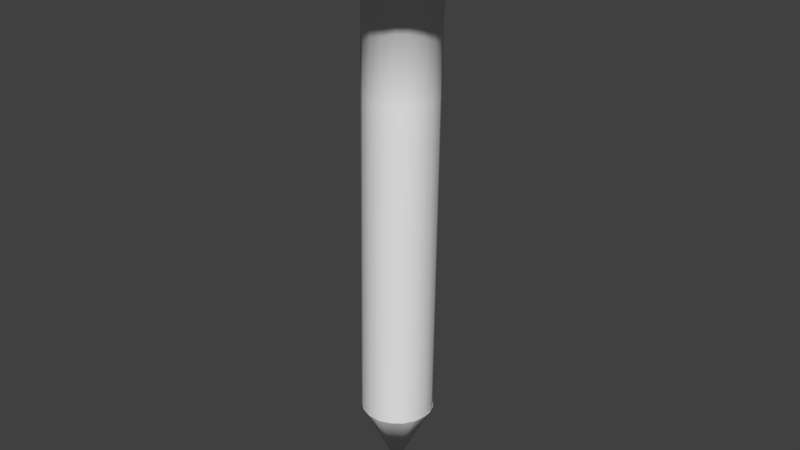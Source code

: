 # Source: LBSR_Nail.blend  (saved by Blender 2.73.0; exported with 4.5.12 LTS)
import bpy
from mathutils import Matrix  # noqa: F401  (used for matrix-valued properties, if any)

bpy.ops.wm.read_factory_settings(use_empty=True)
scene = bpy.context.scene
scene.name = 'Scene'

# ---- collections
col_collection_1 = bpy.data.collections.new('Collection 1'); scene.collection.children.link(col_collection_1)

# ---- materials (node trees are filled in below, after node groups)
mat_wire_135006006 = bpy.data.materials.new('wire_135006006')
mat_wire_135006006.alpha_threshold = 0.0
mat_wire_135006006.use_transparent_shadow = False
mat_wire_135006006.roughness = 0.5

# ---- material node trees

# ---- world
world_world = bpy.data.worlds.new('World'); scene.world = world_world
world_world.color = (0.05088, 0.05088, 0.05088)
world_world.use_sun_shadow = False
world_world.sun_shadow_jitter_overblur = 0.0
world_world.cycles.sampling_method = 'MANUAL'
world_world.cycles.sample_map_resolution = 256

# ---- meshes
me_cylinder001 = bpy.data.meshes.new('Cylinder001')
me_cylinder001.from_pydata([(0.1426, 0.0, 0.06238), (0.134, 0.04876, 0.06238), (0.134, 0.04876, 0.4479), (0.1426, 0.0, 0.4479), (0.1092, 0.09165, 0.06238), (0.1092, 0.09165, 0.4479), (0.07129, 0.1235, 0.06238), (0.07129, 0.1235, 0.4479), (0.02476, 0.1404, 0.06238), (0.02476, 0.1404, 0.4479), (-0.02476, 0.1404, 0.06238), (-0.02476, 0.1404, 0.4479), (-0.07129, 0.1235, 0.06238), (-0.07129, 0.1235, 0.4479), (-0.1092, 0.09165, 0.06238), (-0.1092, 0.09165, 0.4479), (-0.134, 0.04876, 0.06238), (-0.134, 0.04876, 0.4479), (-0.1426, 0.0, 0.06238), (-0.1426, 0.0, 0.4479), (-0.134, -0.04876, 0.06238), (-0.134, -0.04876, 0.4479), (-0.1092, -0.09165, 0.06238), (-0.1092, -0.09165, 0.4479), (-0.07129, -0.1235, 0.06238), (-0.07129, -0.1235, 0.4479), (-0.02476, -0.1404, 0.06238), (-0.02476, -0.1404, 0.4479), (0.02476, -0.1404, 0.06238), (0.02476, -0.1404, 0.4479), (0.07129, -0.1235, 0.06238), (0.07129, -0.1235, 0.4479), (0.1092, -0.09165, 0.06238), (0.1092, -0.09165, 0.4479), (0.134, -0.04876, 0.06238), (0.134, -0.04876, 0.4479), (0.134, 0.04876, 1.365), (0.1426, 0.0, 1.365), (0.1092, 0.09165, 1.365), (0.07129, 0.1235, 1.365), (0.02476, 0.1404, 1.365), (-0.02476, 0.1404, 1.365), (-0.07129, 0.1235, 1.365), (-0.1092, 0.09165, 1.365), (-0.134, 0.04876, 1.365), (-0.1426, 0.0, 1.365), (-0.134, -0.04876, 1.365), (-0.1092, -0.09165, 1.365), (-0.07129, -0.1235, 1.365), (-0.02476, -0.1404, 1.365), (0.02476, -0.1404, 1.365), (0.07129, -0.1235, 1.365), (0.1092, -0.09165, 1.365), (0.134, -0.04876, 1.365), (0.134, 0.04876, 1.852), (0.1426, 0.0, 1.852), (0.1092, 0.09165, 1.852), (0.07129, 0.1235, 1.852), (0.02476, 0.1404, 1.852), (-0.02476, 0.1404, 1.852), (-0.07129, 0.1235, 1.852), (-0.1092, 0.09165, 1.852), (-0.134, 0.04876, 1.852), (-0.1426, 0.0, 1.852), (-0.134, -0.04876, 1.852), (-0.1092, -0.09165, 1.852), (-0.07129, -0.1235, 1.852), (-0.02476, -0.1404, 1.852), (0.02476, -0.1404, 1.852), (0.07129, -0.1235, 1.852), (0.1092, -0.09165, 1.852), (0.134, -0.04876, 1.852), (0.4267, 0.1553, 1.878), (0.4541, 0.0, 1.878), (0.3478, 0.2919, 1.878), (0.227, 0.3932, 1.878), (0.07885, 0.4472, 1.878), (-0.07885, 0.4472, 1.878), (-0.227, 0.3932, 1.878), (-0.3478, 0.2919, 1.878), (-0.4267, 0.1553, 1.878), (-0.4541, 0.0, 1.878), (-0.4267, -0.1553, 1.878), (-0.3478, -0.2919, 1.878), (-0.227, -0.3932, 1.878), (-0.07885, -0.4472, 1.878), (0.07885, -0.4472, 1.878), (0.227, -0.3932, 1.878), (0.3478, -0.2919, 1.878), (0.4267, -0.1553, 1.878), (0.4267, 0.1553, 1.933), (0.4541, 0.0, 1.933), (0.3478, 0.2919, 1.933), (0.227, 0.3932, 1.933), (0.07885, 0.4472, 1.933), (-0.07885, 0.4472, 1.933), (-0.227, 0.3932, 1.933), (-0.3478, 0.2919, 1.933), (-0.4267, 0.1553, 1.933), (-0.4541, 0.0, 1.933), (-0.4267, -0.1553, 1.933), (-0.3478, -0.2919, 1.933), (-0.227, -0.3932, 1.933), (-0.07885, -0.4472, 1.933), (0.07885, -0.4472, 1.933), (0.227, -0.3932, 1.933), (0.3478, -0.2919, 1.933), (0.4267, -0.1553, 1.933)], [], [(0, 1, 2, 3), (1, 4, 5, 2), (4, 6, 7, 5), (6, 8, 9, 7), (8, 10, 11, 9), (10, 12, 13, 11), (12, 14, 15, 13), (14, 16, 17, 15), (16, 18, 19, 17), (18, 20, 21, 19), (20, 22, 23, 21), (22, 24, 25, 23), (24, 26, 27, 25), (26, 28, 29, 27), (28, 30, 31, 29), (30, 32, 33, 31), (32, 34, 35, 33), (34, 0, 3, 35), (3, 2, 36, 37), (2, 5, 38, 36), (5, 7, 39, 38), (7, 9, 40, 39), (9, 11, 41, 40), (11, 13, 42, 41), (13, 15, 43, 42), (15, 17, 44, 43), (17, 19, 45, 44), (19, 21, 46, 45), (21, 23, 47, 46), (23, 25, 48, 47), (25, 27, 49, 48), (27, 29, 50, 49), (29, 31, 51, 50), (31, 33, 52, 51), (33, 35, 53, 52), (35, 3, 37, 53), (37, 36, 54, 55), (36, 38, 56, 54), (38, 39, 57, 56), (39, 40, 58, 57), (40, 41, 59, 58), (41, 42, 60, 59), (42, 43, 61, 60), (43, 44, 62, 61), (44, 45, 63, 62), (45, 46, 64, 63), (46, 47, 65, 64), (47, 48, 66, 65), (48, 49, 67, 66), (49, 50, 68, 67), (50, 51, 69, 68), (51, 52, 70, 69), (52, 53, 71, 70), (53, 37, 55, 71), (55, 54, 72, 73), (54, 56, 74, 72), (56, 57, 75, 74), (57, 58, 76, 75), (58, 59, 77, 76), (59, 60, 78, 77), (60, 61, 79, 78), (61, 62, 80, 79), (62, 63, 81, 80), (63, 64, 82, 81), (64, 65, 83, 82), (65, 66, 84, 83), (66, 67, 85, 84), (67, 68, 86, 85), (68, 69, 87, 86), (69, 70, 88, 87), (70, 71, 89, 88), (71, 55, 73, 89), (73, 72, 90, 91), (72, 74, 92, 90), (74, 75, 93, 92), (75, 76, 94, 93), (76, 77, 95, 94), (77, 78, 96, 95), (78, 79, 97, 96), (79, 80, 98, 97), (80, 81, 99, 98), (81, 82, 100, 99), (82, 83, 101, 100), (83, 84, 102, 101), (84, 85, 103, 102), (85, 86, 104, 103), (86, 87, 105, 104), (87, 88, 106, 105), (88, 89, 107, 106), (89, 73, 91, 107), (28, 0, 32, 30), (28, 26, 24, 20), (24, 22, 20), (20, 18, 16, 12), (16, 14, 12), (12, 10, 8, 4), (8, 6, 4), (20, 12, 4, 28), (0, 28, 4, 1), (32, 0, 34), (90, 92, 93, 107), (93, 94, 95, 97), (95, 96, 97), (97, 98, 99, 101), (99, 100, 101), (101, 102, 103, 105), (103, 104, 105), (97, 101, 105, 93), (105, 106, 107, 93), (91, 90, 107)])
me_cylinder001.polygons.foreach_set('use_smooth', [True] * 110)
_k = set([(0, 1), (0, 34), (1, 4), (4, 6), (6, 8), (8, 10), (10, 12), (12, 14), (14, 16), (16, 18), (18, 20), (20, 22), (22, 24), (24, 26), (26, 28), (28, 30), (30, 32), (32, 34), (90, 91), (90, 92), (91, 107), (92, 93), (93, 94), (94, 95), (95, 96), (96, 97), (97, 98), (98, 99), (99, 100), (100, 101), (101, 102), (102, 103), (103, 104), (104, 105), (105, 106), (106, 107)])
me_cylinder001.attributes.new('sharp_edge', 'BOOLEAN', 'EDGE').data.foreach_set('value', [ (min(e.vertices), max(e.vertices)) in _k for e in me_cylinder001.edges])
_uv = me_cylinder001.uv_layers.new(name='UVMap')
_uv.uv.foreach_set('vector', [0.75, 0.0, 0.8056, 0.0, 0.8056, 0.2, 0.75, 0.2, 0.8056, 0.0, 0.8611, 0.0, 0.8611, 0.2, 0.8056, 0.2, 0.8611, 0.0, 0.9167, 0.0, 0.9167, 0.2, 0.8611, 0.2, 0.9167, 0.0, 0.9722, 0.0, 0.9722, 0.2, 0.9167, 0.2, 0.9722, 0.0, 1.028, 0.0, 1.028, 0.2, 0.9722, 0.2, 0.02778, 0.0, 0.08333, 0.0, 0.08333, 0.2, 0.02778, 0.2, 0.08333, 0.0, 0.1389, 0.0, 0.1389, 0.2, 0.08333, 0.2, 0.1389, 0.0, 0.1944, 0.0, 0.1944, 0.2, 0.1389, 0.2, 0.1944, 0.0, 0.25, 0.0, 0.25, 0.2, 0.1944, 0.2, 0.25, 0.0, 0.3056, 0.0, 0.3056, 0.2, 0.25, 0.2, 0.3056, 0.0, 0.3611, 0.0, 0.3611, 0.2, 0.3056, 0.2, 0.3611, 0.0, 0.4167, 0.0, 0.4167, 0.2, 0.3611, 0.2, 0.4167, 0.0, 0.4722, 0.0, 0.4722, 0.2, 0.4167, 0.2, 0.4722, 0.0, 0.5278, 0.0, 0.5278, 0.2, 0.4722, 0.2, 0.5278, 0.0, 0.5833, 0.0, 0.5833, 0.2, 0.5278, 0.2, 0.5833, 0.0, 0.6389, 0.0, 0.6389, 0.2, 0.5833, 0.2, 0.6389, 0.0, 0.6944, 0.0, 0.6944, 0.2, 0.6389, 0.2, 0.6944, 0.0, 0.75, 0.0, 0.75, 0.2, 0.6944, 0.2, 0.75, 0.2, 0.8056, 0.2, 0.8056, 0.4, 0.75, 0.4, 0.8056, 0.2, 0.8611, 0.2, 0.8611, 0.4, 0.8056, 0.4, 0.8611, 0.2, 0.9167, 0.2, 0.9167, 0.4, 0.8611, 0.4, 0.9167, 0.2, 0.9722, 0.2, 0.9722, 0.4, 0.9167, 0.4, 0.9722, 0.2, 1.028, 0.2, 1.028, 0.4, 0.9722, 0.4, 0.02778, 0.2, 0.08333, 0.2, 0.08333, 0.4, 0.02778, 0.4, 0.08333, 0.2, 0.1389, 0.2, 0.1389, 0.4, 0.08333, 0.4, 0.1389, 0.2, 0.1944, 0.2, 0.1944, 0.4, 0.1389, 0.4, 0.1944, 0.2, 0.25, 0.2, 0.25, 0.4, 0.1944, 0.4, 0.25, 0.2, 0.3056, 0.2, 0.3056, 0.4, 0.25, 0.4, 0.3056, 0.2, 0.3611, 0.2, 0.3611, 0.4, 0.3056, 0.4, 0.3611, 0.2, 0.4167, 0.2, 0.4167, 0.4, 0.3611, 0.4, 0.4167, 0.2, 0.4722, 0.2, 0.4722, 0.4, 0.4167, 0.4, 0.4722, 0.2, 0.5278, 0.2, 0.5278, 0.4, 0.4722, 0.4, 0.5278, 0.2, 0.5833, 0.2, 0.5833, 0.4, 0.5278, 0.4, 0.5833, 0.2, 0.6389, 0.2, 0.6389, 0.4, 0.5833, 0.4, 0.6389, 0.2, 0.6944, 0.2, 0.6944, 0.4, 0.6389, 0.4, 0.6944, 0.2, 0.75, 0.2, 0.75, 0.4, 0.6944, 0.4, 0.75, 0.4, 0.8056, 0.4, 0.8056, 0.6, 0.75, 0.6, 0.8056, 0.4, 0.8611, 0.4, 0.8611, 0.6, 0.8056, 0.6, 0.8611, 0.4, 0.9167, 0.4, 0.9167, 0.6, 0.8611, 0.6, 0.9167, 0.4, 0.9722, 0.4, 0.9722, 0.6, 0.9167, 0.6, 0.9722, 0.4, 1.028, 0.4, 1.028, 0.6, 0.9722, 0.6, 0.02778, 0.4, 0.08333, 0.4, 0.08333, 0.6, 0.02778, 0.6, 0.08333, 0.4, 0.1389, 0.4, 0.1389, 0.6, 0.08333, 0.6, 0.1389, 0.4, 0.1944, 0.4, 0.1944, 0.6, 0.1389, 0.6, 0.1944, 0.4, 0.25, 0.4, 0.25, 0.6, 0.1944, 0.6, 0.25, 0.4, 0.3056, 0.4, 0.3056, 0.6, 0.25, 0.6, 0.3056, 0.4, 0.3611, 0.4, 0.3611, 0.6, 0.3056, 0.6, 0.3611, 0.4, 0.4167, 0.4, 0.4167, 0.6, 0.3611, 0.6, 0.4167, 0.4, 0.4722, 0.4, 0.4722, 0.6, 0.4167, 0.6, 0.4722, 0.4, 0.5278, 0.4, 0.5278, 0.6, 0.4722, 0.6, 0.5278, 0.4, 0.5833, 0.4, 0.5833, 0.6, 0.5278, 0.6, 0.5833, 0.4, 0.6389, 0.4, 0.6389, 0.6, 0.5833, 0.6, 0.6389, 0.4, 0.6944, 0.4, 0.6944, 0.6, 0.6389, 0.6, 0.6944, 0.4, 0.75, 0.4, 0.75, 0.6, 0.6944, 0.6, 0.75, 0.6, 0.8056, 0.6, 0.8056, 0.8, 0.75, 0.8, 0.8056, 0.6, 0.8611, 0.6, 0.8611, 0.8, 0.8056, 0.8, 0.8611, 0.6, 0.9167, 0.6, 0.9167, 0.8, 0.8611, 0.8, 0.9167, 0.6, 0.9722, 0.6, 0.9722, 0.8, 0.9167, 0.8, 0.9722, 0.6, 1.028, 0.6, 1.028, 0.8, 0.9722, 0.8, 0.02778, 0.6, 0.08333, 0.6, 0.08333, 0.8, 0.02778, 0.8, 0.08333, 0.6, 0.1389, 0.6, 0.1389, 0.8, 0.08333, 0.8, 0.1389, 0.6, 0.1944, 0.6, 0.1944, 0.8, 0.1389, 0.8, 0.1944, 0.6, 0.25, 0.6, 0.25, 0.8, 0.1944, 0.8, 0.25, 0.6, 0.3056, 0.6, 0.3056, 0.8, 0.25, 0.8, 0.3056, 0.6, 0.3611, 0.6, 0.3611, 0.8, 0.3056, 0.8, 0.3611, 0.6, 0.4167, 0.6, 0.4167, 0.8, 0.3611, 0.8, 0.4167, 0.6, 0.4722, 0.6, 0.4722, 0.8, 0.4167, 0.8, 0.4722, 0.6, 0.5278, 0.6, 0.5278, 0.8, 0.4722, 0.8, 0.5278, 0.6, 0.5833, 0.6, 0.5833, 0.8, 0.5278, 0.8, 0.5833, 0.6, 0.6389, 0.6, 0.6389, 0.8, 0.5833, 0.8, 0.6389, 0.6, 0.6944, 0.6, 0.6944, 0.8, 0.6389, 0.8, 0.6944, 0.6, 0.75, 0.6, 0.75, 0.8, 0.6944, 0.8, 0.75, 0.8, 0.8056, 0.8, 0.8056, 1.0, 0.75, 1.0, 0.8056, 0.8, 0.8611, 0.8, 0.8611, 1.0, 0.8056, 1.0, 0.8611, 0.8, 0.9167, 0.8, 0.9167, 1.0, 0.8611, 1.0, 0.9167, 0.8, 0.9722, 0.8, 0.9722, 1.0, 0.9167, 1.0, 0.9722, 0.8, 1.028, 0.8, 1.028, 1.0, 0.9722, 1.0, 0.02778, 0.8, 0.08333, 0.8, 0.08333, 1.0, 0.02778, 1.0, 0.08333, 0.8, 0.1389, 0.8, 0.1389, 1.0, 0.08333, 1.0, 0.1389, 0.8, 0.1944, 0.8, 0.1944, 1.0, 0.1389, 1.0, 0.1944, 0.8, 0.25, 0.8, 0.25, 1.0, 0.1944, 1.0, 0.25, 0.8, 0.3056, 0.8, 0.3056, 1.0, 0.25, 1.0, 0.3056, 0.8, 0.3611, 0.8, 0.3611, 1.0, 0.3056, 1.0, 0.3611, 0.8, 0.4167, 0.8, 0.4167, 1.0, 0.3611, 1.0, 0.4167, 0.8, 0.4722, 0.8, 0.4722, 1.0, 0.4167, 1.0, 0.4722, 0.8, 0.5278, 0.8, 0.5278, 1.0, 0.4722, 1.0, 0.5278, 0.8, 0.5833, 0.8, 0.5833, 1.0, 0.5278, 1.0, 0.5833, 0.8, 0.6389, 0.8, 0.6389, 1.0, 0.5833, 1.0, 0.6389, 0.8, 0.6944, 0.8, 0.6944, 1.0, 0.6389, 1.0, 0.6944, 0.8, 0.75, 0.8, 0.75, 1.0, 0.6944, 1.0, 0.9924, 0.5868, 0.5, 1.0, 0.8214, 0.883, 0.933, 0.75, 0.9924, 0.5868, 0.9924, 0.4132, 0.933, 0.25, 0.671, 0.03015, 0.933, 0.25, 0.8214, 0.117, 0.671, 0.03015, 0.671, 0.03015, 0.5, 0.0, 0.329, 0.03015, 0.06699, 0.25, 0.329, 0.03015, 0.1786, 0.117, 0.06699, 0.25, 0.06699, 0.25, 0.007596, 0.4132, 0.007596, 0.5868, 0.1786, 0.883, 0.007596, 0.5868, 0.06699, 0.75, 0.1786, 0.883, 0.671, 0.03015, 0.06699, 0.25, 0.1786, 0.883, 0.9924, 0.5868, 0.5, 1.0, 0.9924, 0.5868, 0.1786, 0.883, 0.329, 0.9698, 0.8214, 0.883, 0.5, 1.0, 0.671, 0.9698, 0.329, 0.9698, 0.1786, 0.883, 0.06699, 0.75, 0.671, 0.9698, 0.06699, 0.75, 0.007596, 0.5868, 0.007596, 0.4132, 0.1786, 0.117, 0.007596, 0.4132, 0.06699, 0.25, 0.1786, 0.117, 0.1786, 0.117, 0.329, 0.03015, 0.5, 0.0, 0.8214, 0.117, 0.5, 0.0, 0.671, 0.03015, 0.8214, 0.117, 0.8214, 0.117, 0.933, 0.25, 0.9924, 0.4132, 0.933, 0.75, 0.9924, 0.4132, 0.9924, 0.5868, 0.933, 0.75, 0.1786, 0.117, 0.8214, 0.117, 0.933, 0.75, 0.06699, 0.75, 0.933, 0.75, 0.8214, 0.883, 0.671, 0.9698, 0.06699, 0.75, 0.5, 1.0, 0.329, 0.9698, 0.671, 0.9698])
me_cylinder001.materials.append(mat_wire_135006006)
me_cylinder001.use_remesh_preserve_volume = False
me_cylinder001.use_remesh_preserve_attributes = False
me_cylinder001.use_mirror_vertex_groups = False
me_cylinder001.update()
me_circle001 = bpy.data.meshes.new('Circle001')
me_circle001.from_pydata([(-0.03297, 0.1426, 0.06214), (-0.000254, 0.1464, 0.06214), (0.03246, 0.1426, 0.06214), (-0.06302, 0.1319, 0.06214), (-0.1393, 0.03634, 0.06214), (-0.1285, 0.06639, 0.06214), (-0.1117, 0.0929, 0.06214), (-0.143, 0.003626, 0.06214), (-0.1393, -0.02909, 0.06214), (-0.1285, -0.05914, 0.06214), (-0.1117, -0.08565, 0.06214), (-0.08953, -0.1078, 0.06214), (-0.06302, -0.1246, 0.06214), (-0.03297, -0.1354, 0.06214), (-0.000254, -0.1392, 0.06214), (0.03246, -0.1354, 0.06214), (0.06251, -0.1246, 0.06214), (0.08902, -0.1078, 0.06214), (0.1111, -0.08565, 0.06214), (0.128, -0.05914, 0.06214), (0.1388, -0.02909, 0.06214), (0.1425, 0.003626, 0.06214), (0.1388, 0.03634, 0.06214), (0.128, 0.06639, 0.06214), (0.1111, 0.0929, 0.06214), (-0.08953, 0.115, 0.06214), (0.08902, 0.115, 0.06214), (0.06251, 0.1319, 0.06214), (-0.000576, 0.001052, -0.2272), (-0.02941, 0.1429, 0.06214)], [], [(0, 1, 2, 3), (4, 5, 6, 7), (8, 7, 6, 9), (10, 9, 6, 11), (12, 11, 6, 13), (14, 13, 6, 15), (16, 15, 6, 17), (18, 17, 6, 19), (20, 19, 6, 21), (22, 21, 6, 23), (24, 23, 6, 25), (26, 24, 25, 3), (27, 26, 3, 2), (12, 13, 14, 28), (11, 12, 28), (8, 9, 10, 11), (8, 11, 28, 7), (5, 4, 7, 28), (6, 5, 28), (29, 3, 25, 6), (29, 6, 28, 1), (27, 2, 1, 28), (26, 27, 28), (22, 23, 24, 26), (22, 26, 28, 21), (19, 20, 21, 28), (18, 19, 28), (15, 16, 17, 18), (15, 18, 28, 14)])
me_circle001.polygons.foreach_set('use_smooth', [True] * 29)
_k = set([(0, 1), (0, 3), (1, 2), (2, 27), (3, 25), (4, 5), (4, 7), (5, 6), (6, 25), (7, 8), (8, 9), (9, 10), (10, 11), (11, 12), (12, 13), (13, 14), (14, 15), (15, 16), (16, 17), (17, 18), (18, 19), (19, 20), (20, 21), (21, 22), (22, 23), (23, 24), (24, 26), (26, 27)])
me_circle001.attributes.new('sharp_edge', 'BOOLEAN', 'EDGE').data.foreach_set('value', [ (min(e.vertices), max(e.vertices)) in _k for e in me_circle001.edges])
_uv = me_circle001.uv_layers.new(name='UVMap')
_uv.uv.foreach_set('vector', [0.75, 0.0, 0.75, 0.0, 0.75, 0.0, 0.75, 0.0, 0.75, 0.0, 0.75, 0.0, 0.75, 0.0, 0.75, 0.0, 0.75, 0.0, 0.75, 0.0, 0.75, 0.0, 0.75, 0.0, 0.75, 0.0, 0.75, 0.0, 0.75, 0.0, 0.75, 0.0, 0.75, 0.0, 0.75, 0.0, 0.75, 0.0, 0.75, 0.0, 0.75, 0.0, 0.75, 0.0, 0.75, 0.0, 0.75, 0.0, 0.75, 0.0, 0.75, 0.0, 0.75, 0.0, 0.75, 0.0, 0.75, 0.0, 0.75, 0.0, 0.75, 0.0, 0.75, 0.0, 0.75, 0.0, 0.75, 0.0, 0.75, 0.0, 0.75, 0.0, 0.75, 0.0, 0.75, 0.0, 0.75, 0.0, 0.75, 0.0, 0.75, 0.0, 0.75, 0.0, 0.75, 0.0, 0.75, 0.0, 0.75, 0.0, 0.75, 0.0, 0.75, 0.0, 0.75, 0.0, 0.75, 0.0, 0.75, 0.0, 0.75, 0.0, 0.75, 0.0, 0.75, 0.0, 0.75, 0.0, 0.75, 0.0, 0.75, 0.0, 0.75, 0.0, 0.75, 0.0, 0.75, 0.0, 0.75, 0.0, 0.75, 0.0, 0.75, 0.0, 0.75, 0.0, 0.75, 0.0, 0.75, 0.0, 0.75, 0.0, 0.75, 0.0, 0.75, 0.0, 0.75, 0.0, 0.75, 0.0, 0.75, 0.0, 0.75, 0.0, 0.75, 0.0, 0.75, 0.0, 0.75, 0.0, 0.75, 0.0, 0.75, 0.0, 0.75, 0.0, 0.75, 0.0, 0.75, 0.0, 0.75, 0.0, 0.75, 0.0, 0.75, 0.0, 0.75, 0.0, 0.75, 0.0, 0.75, 0.0, 0.75, 0.0, 0.75, 0.0, 0.75, 0.0, 0.75, 0.0, 0.75, 0.0, 0.75, 0.0, 0.75, 0.0, 0.75, 0.0, 0.75, 0.0, 0.75, 0.0, 0.75, 0.0, 0.75, 0.0, 0.75, 0.0, 0.75, 0.0, 0.75, 0.0, 0.75, 0.0, 0.75, 0.0, 0.75, 0.0, 0.75, 0.0, 0.75, 0.0, 0.75, 0.0, 0.75, 0.0, 0.75, 0.0, 0.75, 0.0, 0.75, 0.0, 0.75, 0.0])
me_circle001.materials.append(mat_wire_135006006)
me_circle001.use_remesh_preserve_volume = False
me_circle001.use_remesh_preserve_attributes = False
me_circle001.use_mirror_vertex_groups = False
me_circle001.update()

# ---- objects
ob_nail = bpy.data.objects.new('nail', me_cylinder001)
ob_nail_sharp_point = bpy.data.objects.new('nail sharp point', me_circle001)

# ---- transforms, parenting, visibility, modifiers, constraints
ob_nail.location = (0.0, 0.0, 0.0)
ob_nail.rotation_euler = (-0.01875, -0.0, 0.0)
ob_nail.lineart.crease_threshold = 0.0
ob_nail_sharp_point.location = (0.0, 0.0, 0.0)
ob_nail_sharp_point.rotation_euler = (-0.01875, -0.0, 0.0)
ob_nail_sharp_point.lineart.crease_threshold = 0.0

# ---- collection membership
col_collection_1.objects.link(ob_nail)
col_collection_1.objects.link(ob_nail_sharp_point)

# ---- scene / render settings (as saved in the file)
scene.frame_start = 1; scene.frame_end = 250; scene.frame_set(1)
scene.render.engine = 'BLENDER_EEVEE_NEXT'
scene.render.resolution_percentage = 50
scene.render.dither_intensity = 0.0
scene.cycles.use_denoising = False
scene.cycles.samples = 10
scene.cycles.sampling_pattern = 'TABULATED_SOBOL'
scene.cycles.light_sampling_threshold = 0.0
scene.cycles.use_adaptive_sampling = False
scene.cycles.use_light_tree = False
scene.cycles.blur_glossy = 0.0
scene.cycles.pixel_filter_type = 'GAUSSIAN'
scene.cycles.sample_clamp_indirect = 0.0
scene.view_settings.view_transform = 'Standard'
bpy.context.view_layer.update()

# ---- added for rendering (the .blend has no active camera and no usable light): camera, sun
cam_auto = bpy.data.cameras.new('AutoCamera')
cam_auto.lens = 50.0
cam_auto.sensor_width = 36.0
cam_auto.clip_end = 1000.0
ob_auto_camera = bpy.data.objects.new('AutoCamera', cam_auto)
scene.collection.objects.link(ob_auto_camera)
ob_auto_camera.location = (2.34123, -2.79077, 2.72876)
ob_auto_camera.rotation_euler = (1.09748, -7.21219e-08, 0.694738)
scene.camera = ob_auto_camera
light_auto_sun = bpy.data.lights.new('AutoSun', 'SUN')
light_auto_sun.energy = 3.0
light_auto_sun.angle = 0.0523599
ob_auto_sun = bpy.data.objects.new('AutoSun', light_auto_sun)
scene.collection.objects.link(ob_auto_sun)
ob_auto_sun.rotation_euler = (0.872665, 0.174533, 0.523599)
bpy.context.view_layer.update()
